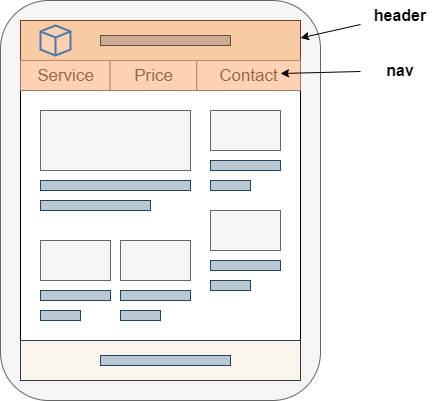

The diagram above was exported from draw.io. Its source (the exported page's mxGraphModel, read from the mxfile embedded in the PNG):
<mxGraphModel dx="892" dy="349" grid="1" gridSize="10" guides="1" tooltips="1" connect="1" arrows="1" fold="1" page="1" pageScale="1" pageWidth="827" pageHeight="1169" background="#FFFFFF" math="0" shadow="0">
  <root>
    <mxCell id="0" />
    <mxCell id="1" parent="0" />
    <mxCell id="2" value="" style="rounded=1;whiteSpace=wrap;html=1;fillColor=#f5f5f5;strokeColor=#666666;fontColor=#333333;" parent="1" vertex="1">
      <mxGeometry x="80" y="40" width="320" height="400" as="geometry" />
    </mxCell>
    <mxCell id="3" value="" style="rounded=0;whiteSpace=wrap;html=1;" parent="1" vertex="1">
      <mxGeometry x="100" y="60" width="280" height="360" as="geometry" />
    </mxCell>
    <mxCell id="4" value="" style="rounded=0;whiteSpace=wrap;html=1;fillColor=#f9f7ed;strokeColor=#36393d;" parent="1" vertex="1">
      <mxGeometry x="100" y="60" width="280" height="40" as="geometry" />
    </mxCell>
    <mxCell id="6" value="" style="html=1;verticalLabelPosition=bottom;align=center;labelBackgroundColor=#ffffff;verticalAlign=top;strokeWidth=2;strokeColor=#0080F0;shadow=0;dashed=0;shape=mxgraph.ios7.icons.cube;" parent="1" vertex="1">
      <mxGeometry x="120" y="65" width="30" height="30" as="geometry" />
    </mxCell>
    <mxCell id="7" value="" style="rounded=0;whiteSpace=wrap;html=1;fillColor=#bac8d3;strokeColor=#23445d;" parent="1" vertex="1">
      <mxGeometry x="180" y="75" width="130" height="10" as="geometry" />
    </mxCell>
    <mxCell id="9" value="" style="strokeWidth=1;shadow=0;dashed=0;align=center;html=1;shape=mxgraph.mockup.forms.rrect;rSize=0;strokeColor=#999999;" parent="1" vertex="1">
      <mxGeometry x="100" y="100" width="280" height="30" as="geometry" />
    </mxCell>
    <mxCell id="10" value="Service" style="strokeColor=inherit;fillColor=inherit;gradientColor=inherit;strokeWidth=1;shadow=0;dashed=0;align=center;html=1;shape=mxgraph.mockup.forms.rrect;rSize=0;fontSize=17;fontColor=#666666;" parent="9" vertex="1">
      <mxGeometry width="89.6" height="30" as="geometry" />
    </mxCell>
    <mxCell id="11" value="Price" style="strokeColor=inherit;fillColor=inherit;gradientColor=inherit;strokeWidth=1;shadow=0;dashed=0;align=center;html=1;shape=mxgraph.mockup.forms.rrect;rSize=0;fontSize=17;fontColor=#666666;" parent="9" vertex="1">
      <mxGeometry x="89.6" width="86.69629629629628" height="30" as="geometry" />
    </mxCell>
    <mxCell id="12" value="Contact" style="strokeColor=inherit;fillColor=inherit;gradientColor=inherit;strokeWidth=1;shadow=0;dashed=0;align=center;html=1;shape=mxgraph.mockup.forms.rrect;rSize=0;fontSize=17;fontColor=#666666;" parent="9" vertex="1">
      <mxGeometry x="176.29629629629628" width="103.7037037037037" height="30" as="geometry" />
    </mxCell>
    <mxCell id="16" value="" style="rounded=0;whiteSpace=wrap;html=1;fillColor=#bac8d3;strokeColor=#23445d;" parent="1" vertex="1">
      <mxGeometry x="120" y="220" width="150" height="10" as="geometry" />
    </mxCell>
    <mxCell id="17" value="" style="rounded=0;whiteSpace=wrap;html=1;fillColor=#bac8d3;strokeColor=#23445d;" parent="1" vertex="1">
      <mxGeometry x="120" y="240" width="110" height="10" as="geometry" />
    </mxCell>
    <mxCell id="20" value="" style="rounded=0;whiteSpace=wrap;html=1;fillColor=#f5f5f5;strokeColor=#666666;fontColor=#333333;" parent="1" vertex="1">
      <mxGeometry x="120" y="150" width="150" height="60" as="geometry" />
    </mxCell>
    <mxCell id="21" value="" style="rounded=0;whiteSpace=wrap;html=1;fillColor=#bac8d3;strokeColor=#23445d;" parent="1" vertex="1">
      <mxGeometry x="290" y="200" width="70" height="10" as="geometry" />
    </mxCell>
    <mxCell id="22" value="" style="rounded=0;whiteSpace=wrap;html=1;fillColor=#bac8d3;strokeColor=#23445d;" parent="1" vertex="1">
      <mxGeometry x="290" y="220" width="40" height="10" as="geometry" />
    </mxCell>
    <mxCell id="23" value="" style="rounded=0;whiteSpace=wrap;html=1;fillColor=#f5f5f5;strokeColor=#666666;fontColor=#333333;" parent="1" vertex="1">
      <mxGeometry x="290" y="150" width="70" height="40" as="geometry" />
    </mxCell>
    <mxCell id="24" value="" style="rounded=0;whiteSpace=wrap;html=1;fillColor=#bac8d3;strokeColor=#23445d;" parent="1" vertex="1">
      <mxGeometry x="290" y="300" width="70" height="10" as="geometry" />
    </mxCell>
    <mxCell id="25" value="" style="rounded=0;whiteSpace=wrap;html=1;fillColor=#bac8d3;strokeColor=#23445d;" parent="1" vertex="1">
      <mxGeometry x="290" y="320" width="40" height="10" as="geometry" />
    </mxCell>
    <mxCell id="26" value="" style="rounded=0;whiteSpace=wrap;html=1;fillColor=#f5f5f5;strokeColor=#666666;fontColor=#333333;" parent="1" vertex="1">
      <mxGeometry x="290" y="250" width="70" height="40" as="geometry" />
    </mxCell>
    <mxCell id="27" value="" style="rounded=0;whiteSpace=wrap;html=1;fillColor=#f5f5f5;strokeColor=#666666;fontColor=#333333;" parent="1" vertex="1">
      <mxGeometry x="120" y="280" width="70" height="40" as="geometry" />
    </mxCell>
    <mxCell id="28" value="" style="rounded=0;whiteSpace=wrap;html=1;fillColor=#bac8d3;strokeColor=#23445d;" parent="1" vertex="1">
      <mxGeometry x="120" y="330" width="70" height="10" as="geometry" />
    </mxCell>
    <mxCell id="29" value="" style="rounded=0;whiteSpace=wrap;html=1;fillColor=#bac8d3;strokeColor=#23445d;" parent="1" vertex="1">
      <mxGeometry x="120" y="350" width="40" height="10" as="geometry" />
    </mxCell>
    <mxCell id="30" value="" style="rounded=0;whiteSpace=wrap;html=1;fillColor=#f5f5f5;strokeColor=#666666;fontColor=#333333;" parent="1" vertex="1">
      <mxGeometry x="200" y="280" width="70" height="40" as="geometry" />
    </mxCell>
    <mxCell id="31" value="" style="rounded=0;whiteSpace=wrap;html=1;fillColor=#bac8d3;strokeColor=#23445d;" parent="1" vertex="1">
      <mxGeometry x="200" y="330" width="70" height="10" as="geometry" />
    </mxCell>
    <mxCell id="32" value="" style="rounded=0;whiteSpace=wrap;html=1;fillColor=#bac8d3;strokeColor=#23445d;" parent="1" vertex="1">
      <mxGeometry x="200" y="350" width="40" height="10" as="geometry" />
    </mxCell>
    <mxCell id="33" value="" style="rounded=0;whiteSpace=wrap;html=1;fillColor=#f9f7ed;strokeColor=#36393d;" parent="1" vertex="1">
      <mxGeometry x="100" y="380" width="280" height="40" as="geometry" />
    </mxCell>
    <mxCell id="34" value="" style="rounded=0;whiteSpace=wrap;html=1;fillColor=#bac8d3;strokeColor=#23445d;" parent="1" vertex="1">
      <mxGeometry x="180" y="395" width="130" height="10" as="geometry" />
    </mxCell>
    <mxCell id="35" value="" style="rounded=0;whiteSpace=wrap;html=1;fillColor=#fa6800;strokeColor=#C73500;opacity=30;fontColor=#000000;" parent="1" vertex="1">
      <mxGeometry x="100" y="60" width="280" height="70" as="geometry" />
    </mxCell>
    <mxCell id="38" style="rounded=0;orthogonalLoop=1;jettySize=auto;html=1;entryX=1;entryY=0.25;entryDx=0;entryDy=0;fontSize=16;" parent="1" source="36" target="35" edge="1">
      <mxGeometry relative="1" as="geometry" />
    </mxCell>
    <mxCell id="36" value="&lt;b&gt;header&lt;/b&gt;" style="text;html=1;strokeColor=none;fillColor=none;align=center;verticalAlign=middle;whiteSpace=wrap;rounded=0;opacity=30;fontSize=16;" parent="1" vertex="1">
      <mxGeometry x="440" y="40" width="80" height="30" as="geometry" />
    </mxCell>
    <mxCell id="39" style="edgeStyle=none;rounded=0;orthogonalLoop=1;jettySize=auto;html=1;fontSize=16;" parent="1" source="37" edge="1">
      <mxGeometry relative="1" as="geometry">
        <mxPoint x="360" y="113" as="targetPoint" />
      </mxGeometry>
    </mxCell>
    <mxCell id="37" value="&lt;b&gt;nav&lt;/b&gt;" style="text;html=1;strokeColor=none;fillColor=none;align=center;verticalAlign=middle;whiteSpace=wrap;rounded=0;opacity=30;fontSize=16;" parent="1" vertex="1">
      <mxGeometry x="440" y="95" width="80" height="30" as="geometry" />
    </mxCell>
  </root>
</mxGraphModel>